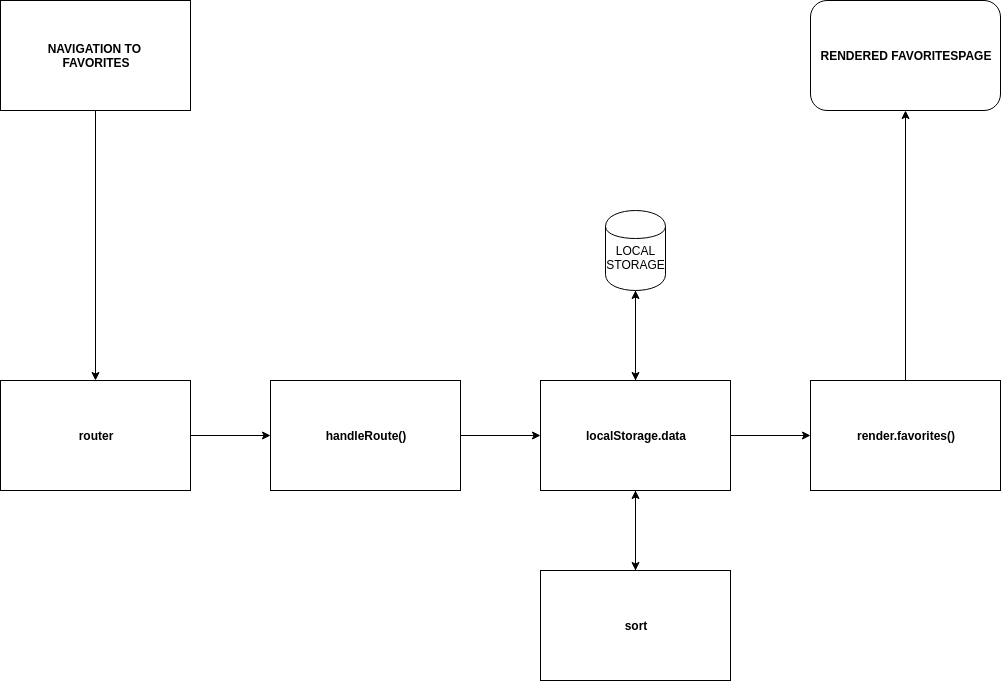

The diagram above was exported from draw.io. Its source (the exported page's mxGraphModel, read from the mxfile embedded in the PNG):
<mxGraphModel dx="1377" dy="785" grid="1" gridSize="10" guides="1" tooltips="1" connect="1" arrows="1" fold="1" page="1" pageScale="1" pageWidth="850" pageHeight="1100" background="#ffffff" math="0" shadow="0">
  <root>
    <mxCell id="0" />
    <mxCell id="1" parent="0" />
    <mxCell id="2" value="&lt;b&gt;NAVIGATION TO&amp;nbsp;&lt;/b&gt;&lt;div&gt;&lt;b&gt;FAVORITES&lt;/b&gt;&lt;/div&gt;" style="whiteSpace=wrap;html=1;fillColor=#ffffff;strokeColor=#000000;" parent="1" vertex="1">
      <mxGeometry x="40" y="40" width="190" height="110" as="geometry" />
    </mxCell>
    <mxCell id="7" value="" style="edgeStyle=orthogonalEdgeStyle;rounded=0;html=1;jettySize=auto;orthogonalLoop=1;exitX=0.5;exitY=1;" parent="1" source="2" target="6" edge="1">
      <mxGeometry relative="1" as="geometry">
        <mxPoint x="135" y="340" as="sourcePoint" />
        <Array as="points" />
      </mxGeometry>
    </mxCell>
    <mxCell id="9" value="" style="edgeStyle=orthogonalEdgeStyle;rounded=0;html=1;jettySize=auto;orthogonalLoop=1;" parent="1" source="6" target="8" edge="1">
      <mxGeometry relative="1" as="geometry" />
    </mxCell>
    <mxCell id="6" value="&lt;b&gt;router&lt;/b&gt;" style="whiteSpace=wrap;html=1;" parent="1" vertex="1">
      <mxGeometry x="40" y="420" width="190" height="110" as="geometry" />
    </mxCell>
    <mxCell id="11" value="" style="edgeStyle=orthogonalEdgeStyle;rounded=0;html=1;jettySize=auto;orthogonalLoop=1;" parent="1" source="8" target="10" edge="1">
      <mxGeometry relative="1" as="geometry" />
    </mxCell>
    <mxCell id="8" value="&lt;b&gt;handleRoute()&lt;/b&gt;" style="whiteSpace=wrap;html=1;" parent="1" vertex="1">
      <mxGeometry x="310" y="420" width="190" height="110" as="geometry" />
    </mxCell>
    <mxCell id="13" value="" style="edgeStyle=orthogonalEdgeStyle;rounded=0;html=1;jettySize=auto;orthogonalLoop=1;" parent="1" source="10" target="12" edge="1">
      <mxGeometry relative="1" as="geometry" />
    </mxCell>
    <mxCell id="24" style="edgeStyle=orthogonalEdgeStyle;rounded=0;html=1;entryX=0.5;entryY=1;jettySize=auto;orthogonalLoop=1;" parent="1" source="10" target="23" edge="1">
      <mxGeometry relative="1" as="geometry" />
    </mxCell>
    <mxCell id="28" value="" style="edgeStyle=orthogonalEdgeStyle;rounded=0;html=1;jettySize=auto;orthogonalLoop=1;" parent="1" source="10" target="27" edge="1">
      <mxGeometry relative="1" as="geometry" />
    </mxCell>
    <mxCell id="10" value="&lt;b&gt;localStorage.data&lt;/b&gt;" style="whiteSpace=wrap;html=1;" parent="1" vertex="1">
      <mxGeometry x="580" y="420" width="190" height="110" as="geometry" />
    </mxCell>
    <mxCell id="29" style="edgeStyle=orthogonalEdgeStyle;rounded=0;html=1;exitX=0.5;exitY=0;entryX=0.5;entryY=1;jettySize=auto;orthogonalLoop=1;" parent="1" source="27" target="10" edge="1">
      <mxGeometry relative="1" as="geometry" />
    </mxCell>
    <mxCell id="27" value="&lt;b&gt;sort&lt;/b&gt;" style="whiteSpace=wrap;html=1;" parent="1" vertex="1">
      <mxGeometry x="580" y="610" width="190" height="110" as="geometry" />
    </mxCell>
    <mxCell id="20" style="edgeStyle=orthogonalEdgeStyle;rounded=0;html=1;exitX=0.5;exitY=0;entryX=0.5;entryY=1;jettySize=auto;orthogonalLoop=1;" parent="1" source="12" target="17" edge="1">
      <mxGeometry relative="1" as="geometry" />
    </mxCell>
    <mxCell id="12" value="&lt;b&gt;render.favorites()&lt;/b&gt;" style="whiteSpace=wrap;html=1;" parent="1" vertex="1">
      <mxGeometry x="850" y="420" width="190" height="110" as="geometry" />
    </mxCell>
    <mxCell id="17" value="&lt;b&gt;RENDERED FAVORITESPAGE&lt;/b&gt;" style="whiteSpace=wrap;html=1;rounded=1;" parent="1" vertex="1">
      <mxGeometry x="850" y="40" width="190" height="110" as="geometry" />
    </mxCell>
    <mxCell id="25" style="edgeStyle=orthogonalEdgeStyle;rounded=0;html=1;jettySize=auto;orthogonalLoop=1;" parent="1" source="23" edge="1">
      <mxGeometry relative="1" as="geometry">
        <mxPoint x="675" y="419.9999999999998" as="targetPoint" />
      </mxGeometry>
    </mxCell>
    <mxCell id="23" value="&lt;div&gt;&lt;br&gt;&lt;/div&gt;&lt;div&gt;&lt;span&gt;LOCAL&lt;/span&gt;&lt;br&gt;&lt;/div&gt;&lt;div&gt;STORAGE&lt;/div&gt;" style="shape=cylinder;whiteSpace=wrap;html=1;" parent="1" vertex="1">
      <mxGeometry x="645" y="250" width="60" height="80" as="geometry" />
    </mxCell>
  </root>
</mxGraphModel>